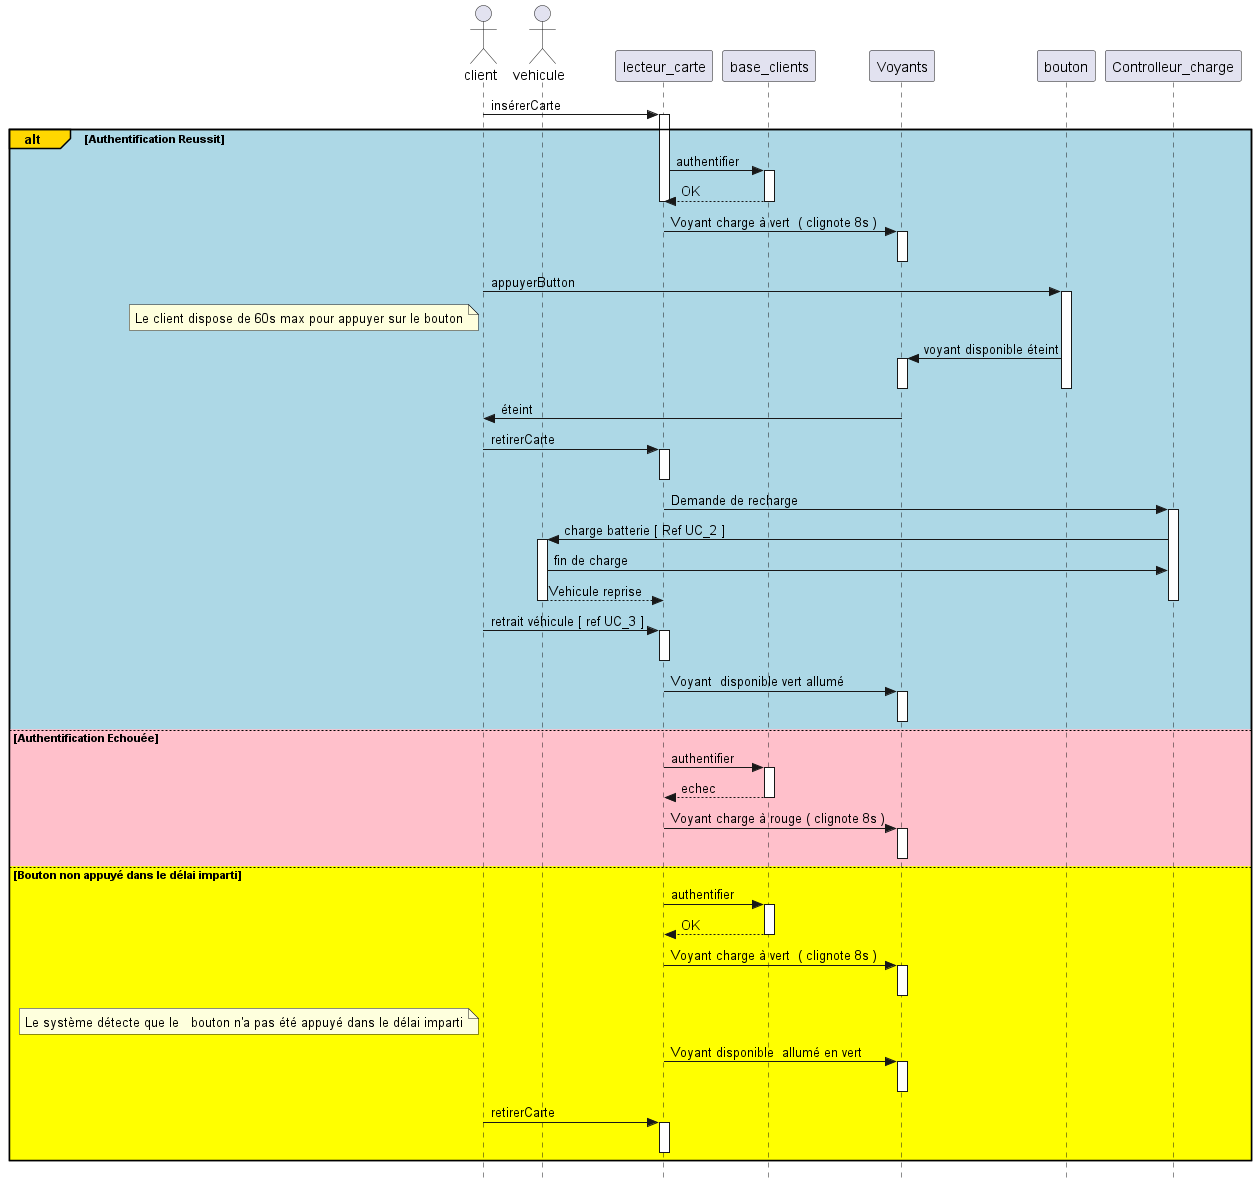

The diagram above was rendered by PlantUML. Its source (embedded in the PNG):
@startuml
skinparam style strictuml
actor client 
actor vehicule 
client -> lecteur_carte : insérerCarte
activate lecteur_carte

alt#Gold #LightBlue Authentification Reussit 

 lecteur_carte -> base_clients : authentifier
    activate base_clients
    return OK 
    deactivate base_clients
    deactivate lecteur_carte

    lecteur_carte -> Voyants : Voyant charge à vert  ( clignote 8s )
    activate Voyants
    deactivate Voyants

    client -> bouton : appuyerButton
    activate bouton
    note left  of client 
      Le client dispose de 60s max pour appuyer sur le bouton
    end note    
    bouton -> Voyants : voyant disponible éteint 
    activate Voyants
    deactivate bouton
    deactivate  Voyants

    Voyants -> client : éteint 
    client -> lecteur_carte : retirerCarte
    activate lecteur_carte
    deactivate lecteur_carte

    lecteur_carte -> Controlleur_charge : Demande de recharge 
    activate Controlleur_charge
    Controlleur_charge -> vehicule  : charge batterie [ Ref UC_2 ]
    activate vehicule
    vehicule -> Controlleur_charge : fin de charge

    vehicule --> lecteur_carte -- : Vehicule reprise 
    deactivate Controlleur_charge
    deactivate vehicule
   
    client -> lecteur_carte : retrait véhicule [ ref UC_3 ]
    activate lecteur_carte
    deactivate  lecteur_carte
    lecteur_carte -> Voyants : Voyant  disponible vert allumé
    activate Voyants
    deactivate Voyants
else #Pink Authentification Echouée 
    lecteur_carte -> base_clients : authentifier
    activate base_clients
    return echec 
    deactivate base_clients
    deactivate lecteur_carte
    lecteur_carte -> Voyants : Voyant charge à rouge ( clignote 8s )
    activate Voyants
    deactivate Voyants

else #yellow Bouton non appuyé dans le délai imparti 
    
 lecteur_carte -> base_clients : authentifier
    activate base_clients
    return OK 
    deactivate base_clients
    deactivate lecteur_carte
    
    lecteur_carte -> Voyants : Voyant charge à vert  ( clignote 8s )
    activate Voyants
    deactivate Voyants

    note left  of client 
      Le système détecte que le   bouton n'a pas été appuyé dans le délai imparti
    end note
    lecteur_carte -> Voyants : Voyant disponible  allumé en vert 
    activate Voyants
    deactivate Voyants

     client -> lecteur_carte : retirerCarte
    activate lecteur_carte
    deactivate lecteur_carte


end
@enduml